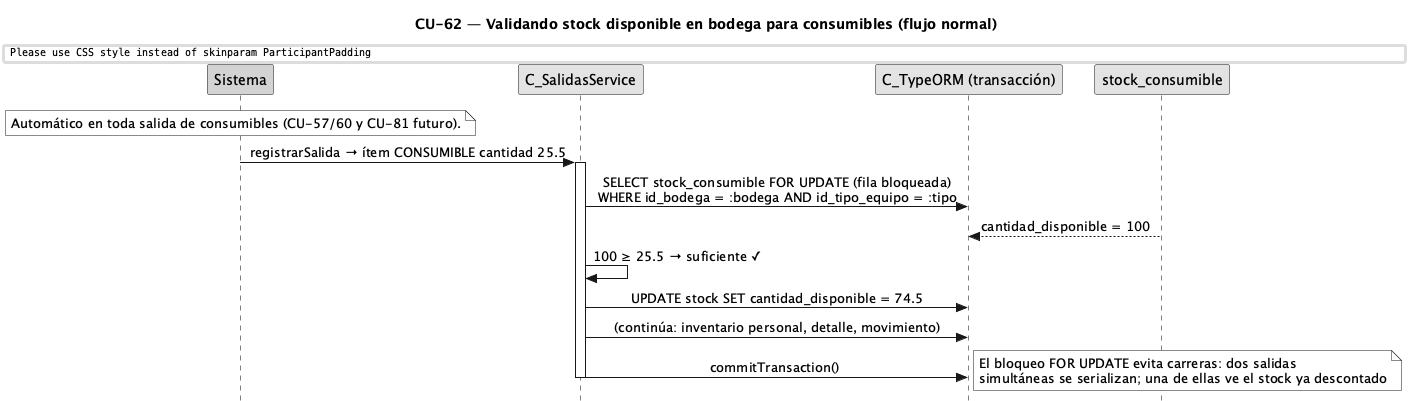

The diagram above was rendered by PlantUML. Its source (embedded in the PNG):
@startuml CU62-normal
title CU-62 — Validando stock disponible en bodega para consumibles (flujo normal)
skinparam style strictuml
skinparam monochrome true
skinparam shadowing false
skinparam sequenceMessageAlign center
skinparam ParticipantPadding 30
skinparam ActorPadding 12
skinparam sequence {
  MessageAlign center
  LifeLineBorderColor black
}
hide footbox

participant "Sistema" as sys #lightgrey
participant "C_SalidasService" as svc
participant "C_TypeORM (transacción)" as orm
participant "stock_consumible" as stock

note over sys : Automático en toda salida de consumibles (CU-57/60 y CU-81 futuro).
sys -> svc : registrarSalida → ítem CONSUMIBLE cantidad 25.5
activate svc
svc -> orm : SELECT stock_consumible FOR UPDATE (fila bloqueada)\nWHERE id_bodega = :bodega AND id_tipo_equipo = :tipo
stock --> orm : cantidad_disponible = 100
svc -> svc : 100 ≥ 25.5 → suficiente ✓
svc -> orm : UPDATE stock SET cantidad_disponible = 74.5
svc -> orm : (continúa: inventario personal, detalle, movimiento)
svc -> orm : commitTransaction()
deactivate svc
note right : El bloqueo FOR UPDATE evita carreras: dos salidas\nsimultáneas se serializan; una de ellas ve el stock ya descontado
@enduml